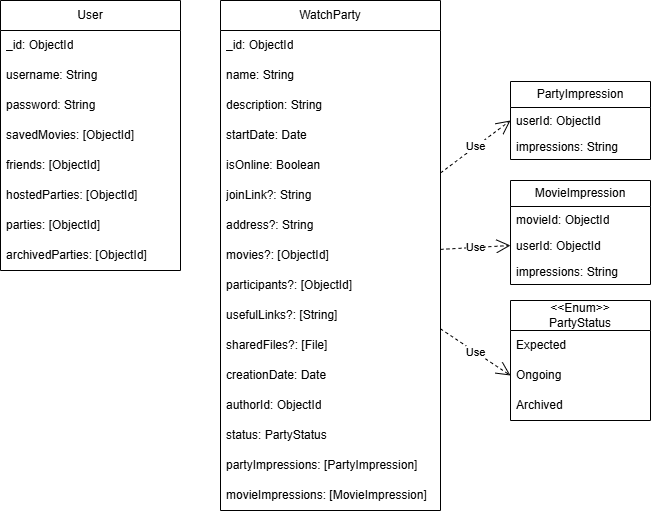

The diagram above was exported from draw.io. Its source (the exported page's mxGraphModel, read from the mxfile embedded in the PNG):
<mxGraphModel dx="1613" dy="562" grid="1" gridSize="10" guides="1" tooltips="1" connect="1" arrows="1" fold="1" page="1" pageScale="1" pageWidth="827" pageHeight="1169" math="0" shadow="0">
  <root>
    <mxCell id="WIyWlLk6GJQsqaUBKTNV-0" />
    <mxCell id="WIyWlLk6GJQsqaUBKTNV-1" parent="WIyWlLk6GJQsqaUBKTNV-0" />
    <mxCell id="X4LLba6Rj6c3l1k2ir-Q-4" value="WatchParty" style="swimlane;fontStyle=0;childLayout=stackLayout;horizontal=1;startSize=30;horizontalStack=0;resizeParent=1;resizeParentMax=0;resizeLast=0;collapsible=1;marginBottom=0;whiteSpace=wrap;html=1;" parent="WIyWlLk6GJQsqaUBKTNV-1" vertex="1">
      <mxGeometry x="-30" y="80" width="220" height="510" as="geometry">
        <mxRectangle x="-10" y="80" width="100" height="30" as="alternateBounds" />
      </mxGeometry>
    </mxCell>
    <mxCell id="X4LLba6Rj6c3l1k2ir-Q-5" value="_id: ObjectId" style="text;strokeColor=none;fillColor=none;align=left;verticalAlign=middle;spacingLeft=4;spacingRight=4;overflow=hidden;points=[[0,0.5],[1,0.5]];portConstraint=eastwest;rotatable=0;whiteSpace=wrap;html=1;" parent="X4LLba6Rj6c3l1k2ir-Q-4" vertex="1">
      <mxGeometry y="30" width="220" height="30" as="geometry" />
    </mxCell>
    <mxCell id="X4LLba6Rj6c3l1k2ir-Q-6" value="name: String" style="text;strokeColor=none;fillColor=none;align=left;verticalAlign=middle;spacingLeft=4;spacingRight=4;overflow=hidden;points=[[0,0.5],[1,0.5]];portConstraint=eastwest;rotatable=0;whiteSpace=wrap;html=1;" parent="X4LLba6Rj6c3l1k2ir-Q-4" vertex="1">
      <mxGeometry y="60" width="220" height="30" as="geometry" />
    </mxCell>
    <mxCell id="X4LLba6Rj6c3l1k2ir-Q-7" value="description: String" style="text;strokeColor=none;fillColor=none;align=left;verticalAlign=middle;spacingLeft=4;spacingRight=4;overflow=hidden;points=[[0,0.5],[1,0.5]];portConstraint=eastwest;rotatable=0;whiteSpace=wrap;html=1;" parent="X4LLba6Rj6c3l1k2ir-Q-4" vertex="1">
      <mxGeometry y="90" width="220" height="30" as="geometry" />
    </mxCell>
    <mxCell id="X4LLba6Rj6c3l1k2ir-Q-11" value="startDate: Date" style="text;strokeColor=none;fillColor=none;align=left;verticalAlign=middle;spacingLeft=4;spacingRight=4;overflow=hidden;points=[[0,0.5],[1,0.5]];portConstraint=eastwest;rotatable=0;whiteSpace=wrap;html=1;" parent="X4LLba6Rj6c3l1k2ir-Q-4" vertex="1">
      <mxGeometry y="120" width="220" height="30" as="geometry" />
    </mxCell>
    <mxCell id="Ou3YTuMMLtXU8i2W0LK4-0" value="isOnline: Boolean" style="text;strokeColor=none;fillColor=none;align=left;verticalAlign=middle;spacingLeft=4;spacingRight=4;overflow=hidden;points=[[0,0.5],[1,0.5]];portConstraint=eastwest;rotatable=0;whiteSpace=wrap;html=1;" parent="X4LLba6Rj6c3l1k2ir-Q-4" vertex="1">
      <mxGeometry y="150" width="220" height="30" as="geometry" />
    </mxCell>
    <mxCell id="Ou3YTuMMLtXU8i2W0LK4-5" value="joinLink?: String" style="text;strokeColor=none;fillColor=none;align=left;verticalAlign=middle;spacingLeft=4;spacingRight=4;overflow=hidden;points=[[0,0.5],[1,0.5]];portConstraint=eastwest;rotatable=0;whiteSpace=wrap;html=1;" parent="X4LLba6Rj6c3l1k2ir-Q-4" vertex="1">
      <mxGeometry y="180" width="220" height="30" as="geometry" />
    </mxCell>
    <mxCell id="X4LLba6Rj6c3l1k2ir-Q-9" value="address?: String" style="text;strokeColor=none;fillColor=none;align=left;verticalAlign=middle;spacingLeft=4;spacingRight=4;overflow=hidden;points=[[0,0.5],[1,0.5]];portConstraint=eastwest;rotatable=0;whiteSpace=wrap;html=1;" parent="X4LLba6Rj6c3l1k2ir-Q-4" vertex="1">
      <mxGeometry y="210" width="220" height="30" as="geometry" />
    </mxCell>
    <mxCell id="AfSK_qCLxz2ra5rrSWCw-3" value="movies?: [ObjectId]" style="text;strokeColor=none;fillColor=none;align=left;verticalAlign=middle;spacingLeft=4;spacingRight=4;overflow=hidden;points=[[0,0.5],[1,0.5]];portConstraint=eastwest;rotatable=0;whiteSpace=wrap;html=1;" parent="X4LLba6Rj6c3l1k2ir-Q-4" vertex="1">
      <mxGeometry y="240" width="220" height="30" as="geometry" />
    </mxCell>
    <mxCell id="AfSK_qCLxz2ra5rrSWCw-4" value="participants?: [ObjectId]" style="text;strokeColor=none;fillColor=none;align=left;verticalAlign=middle;spacingLeft=4;spacingRight=4;overflow=hidden;points=[[0,0.5],[1,0.5]];portConstraint=eastwest;rotatable=0;whiteSpace=wrap;html=1;" parent="X4LLba6Rj6c3l1k2ir-Q-4" vertex="1">
      <mxGeometry y="270" width="220" height="30" as="geometry" />
    </mxCell>
    <mxCell id="AfSK_qCLxz2ra5rrSWCw-1" value="usefulLinks?: [String]" style="text;strokeColor=none;fillColor=none;align=left;verticalAlign=middle;spacingLeft=4;spacingRight=4;overflow=hidden;points=[[0,0.5],[1,0.5]];portConstraint=eastwest;rotatable=0;whiteSpace=wrap;html=1;" parent="X4LLba6Rj6c3l1k2ir-Q-4" vertex="1">
      <mxGeometry y="300" width="220" height="30" as="geometry" />
    </mxCell>
    <mxCell id="AfSK_qCLxz2ra5rrSWCw-2" value="sharedFiles?: [File]" style="text;strokeColor=none;fillColor=none;align=left;verticalAlign=middle;spacingLeft=4;spacingRight=4;overflow=hidden;points=[[0,0.5],[1,0.5]];portConstraint=eastwest;rotatable=0;whiteSpace=wrap;html=1;" parent="X4LLba6Rj6c3l1k2ir-Q-4" vertex="1">
      <mxGeometry y="330" width="220" height="30" as="geometry" />
    </mxCell>
    <mxCell id="X4LLba6Rj6c3l1k2ir-Q-8" value="creationDate: Date" style="text;strokeColor=none;fillColor=none;align=left;verticalAlign=middle;spacingLeft=4;spacingRight=4;overflow=hidden;points=[[0,0.5],[1,0.5]];portConstraint=eastwest;rotatable=0;whiteSpace=wrap;html=1;" parent="X4LLba6Rj6c3l1k2ir-Q-4" vertex="1">
      <mxGeometry y="360" width="220" height="30" as="geometry" />
    </mxCell>
    <mxCell id="X4LLba6Rj6c3l1k2ir-Q-10" value="authorId: ObjectId" style="text;strokeColor=none;fillColor=none;align=left;verticalAlign=middle;spacingLeft=4;spacingRight=4;overflow=hidden;points=[[0,0.5],[1,0.5]];portConstraint=eastwest;rotatable=0;whiteSpace=wrap;html=1;" parent="X4LLba6Rj6c3l1k2ir-Q-4" vertex="1">
      <mxGeometry y="390" width="220" height="30" as="geometry" />
    </mxCell>
    <mxCell id="AfSK_qCLxz2ra5rrSWCw-5" value="status: PartyStatus" style="text;strokeColor=none;fillColor=none;align=left;verticalAlign=middle;spacingLeft=4;spacingRight=4;overflow=hidden;points=[[0,0.5],[1,0.5]];portConstraint=eastwest;rotatable=0;whiteSpace=wrap;html=1;" parent="X4LLba6Rj6c3l1k2ir-Q-4" vertex="1">
      <mxGeometry y="420" width="220" height="30" as="geometry" />
    </mxCell>
    <mxCell id="AfSK_qCLxz2ra5rrSWCw-58" value="partyImpressions: [PartyImpression]" style="text;strokeColor=none;fillColor=none;align=left;verticalAlign=middle;spacingLeft=4;spacingRight=4;overflow=hidden;points=[[0,0.5],[1,0.5]];portConstraint=eastwest;rotatable=0;whiteSpace=wrap;html=1;" parent="X4LLba6Rj6c3l1k2ir-Q-4" vertex="1">
      <mxGeometry y="450" width="220" height="30" as="geometry" />
    </mxCell>
    <mxCell id="AfSK_qCLxz2ra5rrSWCw-51" value="movieImpressions: [MovieImpression]" style="text;strokeColor=none;fillColor=none;align=left;verticalAlign=middle;spacingLeft=4;spacingRight=4;overflow=hidden;points=[[0,0.5],[1,0.5]];portConstraint=eastwest;rotatable=0;whiteSpace=wrap;html=1;" parent="X4LLba6Rj6c3l1k2ir-Q-4" vertex="1">
      <mxGeometry y="480" width="220" height="30" as="geometry" />
    </mxCell>
    <mxCell id="AfSK_qCLxz2ra5rrSWCw-8" value="&lt;div&gt;&amp;lt;&amp;lt;Enum&amp;gt;&amp;gt;&lt;/div&gt;PartyStatus" style="swimlane;fontStyle=0;childLayout=stackLayout;horizontal=1;startSize=30;horizontalStack=0;resizeParent=1;resizeParentMax=0;resizeLast=0;collapsible=1;marginBottom=0;whiteSpace=wrap;html=1;" parent="WIyWlLk6GJQsqaUBKTNV-1" vertex="1">
      <mxGeometry x="260" y="380" width="140" height="120" as="geometry">
        <mxRectangle x="-10" y="80" width="100" height="30" as="alternateBounds" />
      </mxGeometry>
    </mxCell>
    <mxCell id="AfSK_qCLxz2ra5rrSWCw-23" value="Expected" style="text;strokeColor=none;fillColor=none;align=left;verticalAlign=middle;spacingLeft=4;spacingRight=4;overflow=hidden;points=[[0,0.5],[1,0.5]];portConstraint=eastwest;rotatable=0;whiteSpace=wrap;html=1;" parent="AfSK_qCLxz2ra5rrSWCw-8" vertex="1">
      <mxGeometry y="30" width="140" height="30" as="geometry" />
    </mxCell>
    <mxCell id="AfSK_qCLxz2ra5rrSWCw-22" value="Ongoing" style="text;strokeColor=none;fillColor=none;align=left;verticalAlign=middle;spacingLeft=4;spacingRight=4;overflow=hidden;points=[[0,0.5],[1,0.5]];portConstraint=eastwest;rotatable=0;whiteSpace=wrap;html=1;" parent="AfSK_qCLxz2ra5rrSWCw-8" vertex="1">
      <mxGeometry y="60" width="140" height="30" as="geometry" />
    </mxCell>
    <mxCell id="AfSK_qCLxz2ra5rrSWCw-9" value="Archived" style="text;strokeColor=none;fillColor=none;align=left;verticalAlign=middle;spacingLeft=4;spacingRight=4;overflow=hidden;points=[[0,0.5],[1,0.5]];portConstraint=eastwest;rotatable=0;whiteSpace=wrap;html=1;" parent="AfSK_qCLxz2ra5rrSWCw-8" vertex="1">
      <mxGeometry y="90" width="140" height="30" as="geometry" />
    </mxCell>
    <mxCell id="AfSK_qCLxz2ra5rrSWCw-24" value="Use" style="endArrow=open;endSize=12;dashed=1;html=1;rounded=0;entryX=0;entryY=0.5;entryDx=0;entryDy=0;" parent="WIyWlLk6GJQsqaUBKTNV-1" source="X4LLba6Rj6c3l1k2ir-Q-4" target="AfSK_qCLxz2ra5rrSWCw-22" edge="1">
      <mxGeometry width="160" relative="1" as="geometry">
        <mxPoint x="20" y="380" as="sourcePoint" />
        <mxPoint x="180" y="380" as="targetPoint" />
      </mxGeometry>
    </mxCell>
    <mxCell id="AfSK_qCLxz2ra5rrSWCw-25" value="User" style="swimlane;fontStyle=0;childLayout=stackLayout;horizontal=1;startSize=30;horizontalStack=0;resizeParent=1;resizeParentMax=0;resizeLast=0;collapsible=1;marginBottom=0;whiteSpace=wrap;html=1;" parent="WIyWlLk6GJQsqaUBKTNV-1" vertex="1">
      <mxGeometry x="-250" y="80" width="180" height="270" as="geometry">
        <mxRectangle x="-10" y="80" width="100" height="30" as="alternateBounds" />
      </mxGeometry>
    </mxCell>
    <mxCell id="AfSK_qCLxz2ra5rrSWCw-26" value="_id: ObjectId" style="text;strokeColor=none;fillColor=none;align=left;verticalAlign=middle;spacingLeft=4;spacingRight=4;overflow=hidden;points=[[0,0.5],[1,0.5]];portConstraint=eastwest;rotatable=0;whiteSpace=wrap;html=1;" parent="AfSK_qCLxz2ra5rrSWCw-25" vertex="1">
      <mxGeometry y="30" width="180" height="30" as="geometry" />
    </mxCell>
    <mxCell id="AfSK_qCLxz2ra5rrSWCw-27" value="username: String" style="text;strokeColor=none;fillColor=none;align=left;verticalAlign=middle;spacingLeft=4;spacingRight=4;overflow=hidden;points=[[0,0.5],[1,0.5]];portConstraint=eastwest;rotatable=0;whiteSpace=wrap;html=1;" parent="AfSK_qCLxz2ra5rrSWCw-25" vertex="1">
      <mxGeometry y="60" width="180" height="30" as="geometry" />
    </mxCell>
    <mxCell id="AfSK_qCLxz2ra5rrSWCw-40" value="password: String" style="text;strokeColor=none;fillColor=none;align=left;verticalAlign=middle;spacingLeft=4;spacingRight=4;overflow=hidden;points=[[0,0.5],[1,0.5]];portConstraint=eastwest;rotatable=0;whiteSpace=wrap;html=1;" parent="AfSK_qCLxz2ra5rrSWCw-25" vertex="1">
      <mxGeometry y="90" width="180" height="30" as="geometry" />
    </mxCell>
    <mxCell id="AfSK_qCLxz2ra5rrSWCw-41" value="savedMovies: [ObjectId]" style="text;strokeColor=none;fillColor=none;align=left;verticalAlign=middle;spacingLeft=4;spacingRight=4;overflow=hidden;points=[[0,0.5],[1,0.5]];portConstraint=eastwest;rotatable=0;whiteSpace=wrap;html=1;" parent="AfSK_qCLxz2ra5rrSWCw-25" vertex="1">
      <mxGeometry y="120" width="180" height="30" as="geometry" />
    </mxCell>
    <mxCell id="AfSK_qCLxz2ra5rrSWCw-42" value="friends: [ObjectId]" style="text;strokeColor=none;fillColor=none;align=left;verticalAlign=middle;spacingLeft=4;spacingRight=4;overflow=hidden;points=[[0,0.5],[1,0.5]];portConstraint=eastwest;rotatable=0;whiteSpace=wrap;html=1;" parent="AfSK_qCLxz2ra5rrSWCw-25" vertex="1">
      <mxGeometry y="150" width="180" height="30" as="geometry" />
    </mxCell>
    <mxCell id="AfSK_qCLxz2ra5rrSWCw-43" value="hostedParties: [ObjectId]" style="text;strokeColor=none;fillColor=none;align=left;verticalAlign=middle;spacingLeft=4;spacingRight=4;overflow=hidden;points=[[0,0.5],[1,0.5]];portConstraint=eastwest;rotatable=0;whiteSpace=wrap;html=1;" parent="AfSK_qCLxz2ra5rrSWCw-25" vertex="1">
      <mxGeometry y="180" width="180" height="30" as="geometry" />
    </mxCell>
    <mxCell id="AfSK_qCLxz2ra5rrSWCw-44" value="parties: [ObjectId]" style="text;strokeColor=none;fillColor=none;align=left;verticalAlign=middle;spacingLeft=4;spacingRight=4;overflow=hidden;points=[[0,0.5],[1,0.5]];portConstraint=eastwest;rotatable=0;whiteSpace=wrap;html=1;" parent="AfSK_qCLxz2ra5rrSWCw-25" vertex="1">
      <mxGeometry y="210" width="180" height="30" as="geometry" />
    </mxCell>
    <mxCell id="AfSK_qCLxz2ra5rrSWCw-60" value="archivedParties: [ObjectId]" style="text;strokeColor=none;fillColor=none;align=left;verticalAlign=middle;spacingLeft=4;spacingRight=4;overflow=hidden;points=[[0,0.5],[1,0.5]];portConstraint=eastwest;rotatable=0;whiteSpace=wrap;html=1;" parent="AfSK_qCLxz2ra5rrSWCw-25" vertex="1">
      <mxGeometry y="240" width="180" height="30" as="geometry" />
    </mxCell>
    <mxCell id="AfSK_qCLxz2ra5rrSWCw-47" value="MovieImpression" style="swimlane;fontStyle=0;childLayout=stackLayout;horizontal=1;startSize=26;fillColor=none;horizontalStack=0;resizeParent=1;resizeParentMax=0;resizeLast=0;collapsible=1;marginBottom=0;whiteSpace=wrap;html=1;" parent="WIyWlLk6GJQsqaUBKTNV-1" vertex="1">
      <mxGeometry x="260" y="260" width="140" height="104" as="geometry" />
    </mxCell>
    <mxCell id="AfSK_qCLxz2ra5rrSWCw-48" value="movieId: ObjectId" style="text;strokeColor=none;fillColor=none;align=left;verticalAlign=top;spacingLeft=4;spacingRight=4;overflow=hidden;rotatable=0;points=[[0,0.5],[1,0.5]];portConstraint=eastwest;whiteSpace=wrap;html=1;" parent="AfSK_qCLxz2ra5rrSWCw-47" vertex="1">
      <mxGeometry y="26" width="140" height="26" as="geometry" />
    </mxCell>
    <mxCell id="AfSK_qCLxz2ra5rrSWCw-49" value="userId: ObjectId" style="text;strokeColor=none;fillColor=none;align=left;verticalAlign=top;spacingLeft=4;spacingRight=4;overflow=hidden;rotatable=0;points=[[0,0.5],[1,0.5]];portConstraint=eastwest;whiteSpace=wrap;html=1;" parent="AfSK_qCLxz2ra5rrSWCw-47" vertex="1">
      <mxGeometry y="52" width="140" height="26" as="geometry" />
    </mxCell>
    <mxCell id="AfSK_qCLxz2ra5rrSWCw-50" value="impressions: String" style="text;strokeColor=none;fillColor=none;align=left;verticalAlign=top;spacingLeft=4;spacingRight=4;overflow=hidden;rotatable=0;points=[[0,0.5],[1,0.5]];portConstraint=eastwest;whiteSpace=wrap;html=1;" parent="AfSK_qCLxz2ra5rrSWCw-47" vertex="1">
      <mxGeometry y="78" width="140" height="26" as="geometry" />
    </mxCell>
    <mxCell id="AfSK_qCLxz2ra5rrSWCw-52" value="PartyImpression" style="swimlane;fontStyle=0;childLayout=stackLayout;horizontal=1;startSize=26;fillColor=none;horizontalStack=0;resizeParent=1;resizeParentMax=0;resizeLast=0;collapsible=1;marginBottom=0;whiteSpace=wrap;html=1;" parent="WIyWlLk6GJQsqaUBKTNV-1" vertex="1">
      <mxGeometry x="260" y="161" width="140" height="78" as="geometry" />
    </mxCell>
    <mxCell id="AfSK_qCLxz2ra5rrSWCw-54" value="userId: ObjectId" style="text;strokeColor=none;fillColor=none;align=left;verticalAlign=top;spacingLeft=4;spacingRight=4;overflow=hidden;rotatable=0;points=[[0,0.5],[1,0.5]];portConstraint=eastwest;whiteSpace=wrap;html=1;" parent="AfSK_qCLxz2ra5rrSWCw-52" vertex="1">
      <mxGeometry y="26" width="140" height="26" as="geometry" />
    </mxCell>
    <mxCell id="AfSK_qCLxz2ra5rrSWCw-55" value="impressions: String" style="text;strokeColor=none;fillColor=none;align=left;verticalAlign=top;spacingLeft=4;spacingRight=4;overflow=hidden;rotatable=0;points=[[0,0.5],[1,0.5]];portConstraint=eastwest;whiteSpace=wrap;html=1;" parent="AfSK_qCLxz2ra5rrSWCw-52" vertex="1">
      <mxGeometry y="52" width="140" height="26" as="geometry" />
    </mxCell>
    <mxCell id="AfSK_qCLxz2ra5rrSWCw-57" value="Use" style="endArrow=open;endSize=12;dashed=1;html=1;rounded=0;entryX=0;entryY=0.5;entryDx=0;entryDy=0;" parent="WIyWlLk6GJQsqaUBKTNV-1" source="X4LLba6Rj6c3l1k2ir-Q-4" target="AfSK_qCLxz2ra5rrSWCw-49" edge="1">
      <mxGeometry width="160" relative="1" as="geometry">
        <mxPoint x="200" y="320.5" as="sourcePoint" />
        <mxPoint x="270" y="320.5" as="targetPoint" />
      </mxGeometry>
    </mxCell>
    <mxCell id="AfSK_qCLxz2ra5rrSWCw-59" value="Use" style="endArrow=open;endSize=12;dashed=1;html=1;rounded=0;entryX=0;entryY=0.5;entryDx=0;entryDy=0;" parent="WIyWlLk6GJQsqaUBKTNV-1" source="X4LLba6Rj6c3l1k2ir-Q-4" target="AfSK_qCLxz2ra5rrSWCw-54" edge="1">
      <mxGeometry width="160" relative="1" as="geometry">
        <mxPoint x="200" y="228" as="sourcePoint" />
        <mxPoint x="270" y="218" as="targetPoint" />
      </mxGeometry>
    </mxCell>
  </root>
</mxGraphModel>